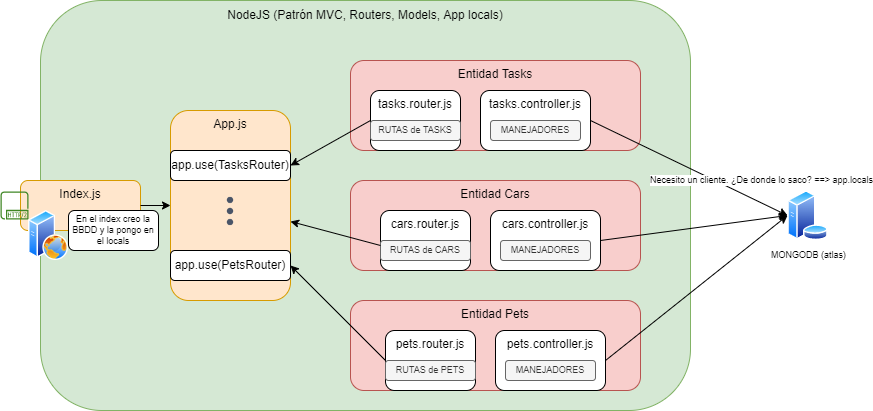

The diagram above was exported from draw.io. Its source (the exported page's mxGraphModel, read from the mxfile embedded in the PNG):
<mxGraphModel dx="782" dy="466" grid="1" gridSize="10" guides="1" tooltips="1" connect="1" arrows="1" fold="1" page="1" pageScale="1" pageWidth="827" pageHeight="1169" math="0" shadow="0">
  <root>
    <mxCell id="0" />
    <mxCell id="1" parent="0" />
    <mxCell id="u2ut7rulXx2vgqooMcd8-1" value="" style="rounded=1;whiteSpace=wrap;html=1;fillColor=#d5e8d4;strokeColor=#82b366;" vertex="1" parent="1">
      <mxGeometry x="80" y="70" width="650" height="410" as="geometry" />
    </mxCell>
    <mxCell id="u2ut7rulXx2vgqooMcd8-2" value="NodeJS (Patrón MVC, Routers, Models, App locals)" style="text;html=1;strokeColor=none;fillColor=none;align=center;verticalAlign=middle;whiteSpace=wrap;rounded=0;" vertex="1" parent="1">
      <mxGeometry x="265" y="70" width="280" height="30" as="geometry" />
    </mxCell>
    <mxCell id="u2ut7rulXx2vgqooMcd8-3" value="App.js" style="rounded=1;whiteSpace=wrap;html=1;verticalAlign=top;fillColor=#ffe6cc;strokeColor=#d79b00;" vertex="1" parent="1">
      <mxGeometry x="210" y="180" width="120" height="190" as="geometry" />
    </mxCell>
    <mxCell id="u2ut7rulXx2vgqooMcd8-4" value="Index.js" style="rounded=1;whiteSpace=wrap;html=1;verticalAlign=top;fillColor=#ffe6cc;strokeColor=#d79b00;" vertex="1" parent="1">
      <mxGeometry x="60" y="250" width="120" height="50" as="geometry" />
    </mxCell>
    <mxCell id="u2ut7rulXx2vgqooMcd8-5" value="" style="sketch=0;outlineConnect=0;fontColor=#232F3E;gradientColor=none;fillColor=#3F8624;strokeColor=none;dashed=0;verticalLabelPosition=bottom;verticalAlign=top;align=center;html=1;fontSize=12;fontStyle=0;aspect=fixed;pointerEvents=1;shape=mxgraph.aws4.http2_protocol;" vertex="1" parent="1">
      <mxGeometry x="40" y="261" width="28" height="28" as="geometry" />
    </mxCell>
    <mxCell id="u2ut7rulXx2vgqooMcd8-6" value="" style="aspect=fixed;perimeter=ellipsePerimeter;html=1;align=center;shadow=0;dashed=0;spacingTop=3;image;image=img/lib/active_directory/web_server.svg;" vertex="1" parent="1">
      <mxGeometry x="68" y="280" width="40" height="50" as="geometry" />
    </mxCell>
    <mxCell id="u2ut7rulXx2vgqooMcd8-7" value="" style="endArrow=classic;html=1;rounded=0;exitX=1;exitY=0.5;exitDx=0;exitDy=0;" edge="1" parent="1" source="u2ut7rulXx2vgqooMcd8-4" target="u2ut7rulXx2vgqooMcd8-3">
      <mxGeometry width="50" height="50" relative="1" as="geometry">
        <mxPoint x="380" y="300" as="sourcePoint" />
        <mxPoint x="430" y="250" as="targetPoint" />
      </mxGeometry>
    </mxCell>
    <mxCell id="u2ut7rulXx2vgqooMcd8-8" value="app.use(TasksRouter)" style="rounded=1;whiteSpace=wrap;html=1;" vertex="1" parent="1">
      <mxGeometry x="210" y="220" width="120" height="30" as="geometry" />
    </mxCell>
    <mxCell id="u2ut7rulXx2vgqooMcd8-10" value="" style="shape=image;html=1;verticalAlign=top;verticalLabelPosition=bottom;labelBackgroundColor=#ffffff;imageAspect=0;aspect=fixed;image=https://cdn1.iconfinder.com/data/icons/heroicons-ui/24/dots-vertical-128.png" vertex="1" parent="1">
      <mxGeometry x="251" y="262" width="38" height="38" as="geometry" />
    </mxCell>
    <mxCell id="u2ut7rulXx2vgqooMcd8-11" value="Entidad Tasks" style="rounded=1;whiteSpace=wrap;html=1;fillColor=#f8cecc;strokeColor=#b85450;verticalAlign=top;" vertex="1" parent="1">
      <mxGeometry x="390" y="130" width="290" height="90" as="geometry" />
    </mxCell>
    <mxCell id="u2ut7rulXx2vgqooMcd8-12" value="Entidad Cars" style="rounded=1;whiteSpace=wrap;html=1;fillColor=#f8cecc;strokeColor=#b85450;verticalAlign=top;" vertex="1" parent="1">
      <mxGeometry x="390" y="250" width="290" height="90" as="geometry" />
    </mxCell>
    <mxCell id="u2ut7rulXx2vgqooMcd8-13" value="Entidad Pets" style="rounded=1;whiteSpace=wrap;html=1;fillColor=#f8cecc;strokeColor=#b85450;verticalAlign=top;" vertex="1" parent="1">
      <mxGeometry x="390" y="370" width="290" height="90" as="geometry" />
    </mxCell>
    <mxCell id="u2ut7rulXx2vgqooMcd8-14" value="tasks.router.js" style="rounded=1;whiteSpace=wrap;html=1;verticalAlign=top;" vertex="1" parent="1">
      <mxGeometry x="410" y="160" width="90" height="60" as="geometry" />
    </mxCell>
    <mxCell id="u2ut7rulXx2vgqooMcd8-15" value="RUTAS de TASKS" style="rounded=1;whiteSpace=wrap;html=1;fontSize=9;fillColor=#f5f5f5;fontColor=#333333;strokeColor=#666666;" vertex="1" parent="1">
      <mxGeometry x="410" y="190" width="90" height="20" as="geometry" />
    </mxCell>
    <mxCell id="u2ut7rulXx2vgqooMcd8-16" value="tasks.controller.js" style="rounded=1;whiteSpace=wrap;html=1;verticalAlign=top;" vertex="1" parent="1">
      <mxGeometry x="520" y="160" width="110" height="60" as="geometry" />
    </mxCell>
    <mxCell id="u2ut7rulXx2vgqooMcd8-17" value="MANEJADORES" style="rounded=1;whiteSpace=wrap;html=1;fontSize=9;fillColor=#f5f5f5;fontColor=#333333;strokeColor=#666666;" vertex="1" parent="1">
      <mxGeometry x="530" y="190" width="90" height="20" as="geometry" />
    </mxCell>
    <mxCell id="u2ut7rulXx2vgqooMcd8-19" value="cars.router.js" style="rounded=1;whiteSpace=wrap;html=1;verticalAlign=top;" vertex="1" parent="1">
      <mxGeometry x="420" y="280" width="90" height="60" as="geometry" />
    </mxCell>
    <mxCell id="u2ut7rulXx2vgqooMcd8-20" value="RUTAS de CARS" style="rounded=1;whiteSpace=wrap;html=1;fontSize=9;fillColor=#f5f5f5;fontColor=#333333;strokeColor=#666666;" vertex="1" parent="1">
      <mxGeometry x="420" y="310" width="90" height="20" as="geometry" />
    </mxCell>
    <mxCell id="u2ut7rulXx2vgqooMcd8-21" value="cars.controller.js" style="rounded=1;whiteSpace=wrap;html=1;verticalAlign=top;" vertex="1" parent="1">
      <mxGeometry x="530" y="280" width="110" height="60" as="geometry" />
    </mxCell>
    <mxCell id="u2ut7rulXx2vgqooMcd8-22" value="MANEJADORES" style="rounded=1;whiteSpace=wrap;html=1;fontSize=9;fillColor=#f5f5f5;fontColor=#333333;strokeColor=#666666;" vertex="1" parent="1">
      <mxGeometry x="540" y="310" width="90" height="20" as="geometry" />
    </mxCell>
    <mxCell id="u2ut7rulXx2vgqooMcd8-23" value="pets.router.js" style="rounded=1;whiteSpace=wrap;html=1;verticalAlign=top;" vertex="1" parent="1">
      <mxGeometry x="425" y="400" width="90" height="60" as="geometry" />
    </mxCell>
    <mxCell id="u2ut7rulXx2vgqooMcd8-24" value="RUTAS de PETS" style="rounded=1;whiteSpace=wrap;html=1;fontSize=9;fillColor=#f5f5f5;fontColor=#333333;strokeColor=#666666;" vertex="1" parent="1">
      <mxGeometry x="425" y="430" width="90" height="20" as="geometry" />
    </mxCell>
    <mxCell id="u2ut7rulXx2vgqooMcd8-25" value="pets.controller.js" style="rounded=1;whiteSpace=wrap;html=1;verticalAlign=top;" vertex="1" parent="1">
      <mxGeometry x="535" y="400" width="110" height="60" as="geometry" />
    </mxCell>
    <mxCell id="u2ut7rulXx2vgqooMcd8-26" value="MANEJADORES" style="rounded=1;whiteSpace=wrap;html=1;fontSize=9;fillColor=#f5f5f5;fontColor=#333333;strokeColor=#666666;" vertex="1" parent="1">
      <mxGeometry x="545" y="430" width="90" height="20" as="geometry" />
    </mxCell>
    <mxCell id="u2ut7rulXx2vgqooMcd8-27" value="" style="endArrow=classic;html=1;rounded=0;fontSize=9;exitX=0;exitY=0.5;exitDx=0;exitDy=0;entryX=1;entryY=0.5;entryDx=0;entryDy=0;" edge="1" parent="1" source="u2ut7rulXx2vgqooMcd8-14" target="u2ut7rulXx2vgqooMcd8-8">
      <mxGeometry width="50" height="50" relative="1" as="geometry">
        <mxPoint x="380" y="320" as="sourcePoint" />
        <mxPoint x="430" y="270" as="targetPoint" />
      </mxGeometry>
    </mxCell>
    <mxCell id="u2ut7rulXx2vgqooMcd8-28" value="" style="endArrow=classic;html=1;rounded=0;fontSize=9;exitX=0;exitY=0.25;exitDx=0;exitDy=0;" edge="1" parent="1" source="u2ut7rulXx2vgqooMcd8-20" target="u2ut7rulXx2vgqooMcd8-3">
      <mxGeometry width="50" height="50" relative="1" as="geometry">
        <mxPoint x="380" y="320" as="sourcePoint" />
        <mxPoint x="430" y="270" as="targetPoint" />
      </mxGeometry>
    </mxCell>
    <mxCell id="u2ut7rulXx2vgqooMcd8-29" value="app.use(PetsRouter)" style="rounded=1;whiteSpace=wrap;html=1;" vertex="1" parent="1">
      <mxGeometry x="210" y="320" width="120" height="30" as="geometry" />
    </mxCell>
    <mxCell id="u2ut7rulXx2vgqooMcd8-30" value="" style="endArrow=classic;html=1;rounded=0;fontSize=9;exitX=0;exitY=0;exitDx=0;exitDy=0;entryX=1;entryY=0.5;entryDx=0;entryDy=0;" edge="1" parent="1" source="u2ut7rulXx2vgqooMcd8-24" target="u2ut7rulXx2vgqooMcd8-29">
      <mxGeometry width="50" height="50" relative="1" as="geometry">
        <mxPoint x="430" y="325" as="sourcePoint" />
        <mxPoint x="340" y="301" as="targetPoint" />
      </mxGeometry>
    </mxCell>
    <mxCell id="u2ut7rulXx2vgqooMcd8-31" value="MONGODB (atlas)" style="aspect=fixed;perimeter=ellipsePerimeter;html=1;align=center;shadow=0;dashed=0;spacingTop=3;image;image=img/lib/active_directory/database_server.svg;fontSize=9;" vertex="1" parent="1">
      <mxGeometry x="827" y="260" width="41" height="50" as="geometry" />
    </mxCell>
    <mxCell id="u2ut7rulXx2vgqooMcd8-32" value="" style="endArrow=classic;html=1;rounded=0;fontSize=9;exitX=1;exitY=0.5;exitDx=0;exitDy=0;entryX=0;entryY=0.5;entryDx=0;entryDy=0;" edge="1" parent="1" source="u2ut7rulXx2vgqooMcd8-16" target="u2ut7rulXx2vgqooMcd8-31">
      <mxGeometry width="50" height="50" relative="1" as="geometry">
        <mxPoint x="570" y="350" as="sourcePoint" />
        <mxPoint x="620" y="300" as="targetPoint" />
      </mxGeometry>
    </mxCell>
    <mxCell id="u2ut7rulXx2vgqooMcd8-36" value="Necesito un cliente. ¿De donde lo saco? ==&amp;gt; app.locals" style="edgeLabel;html=1;align=center;verticalAlign=middle;resizable=0;points=[];fontSize=9;" vertex="1" connectable="0" parent="u2ut7rulXx2vgqooMcd8-32">
      <mxGeometry x="0.3864" y="-1" relative="1" as="geometry">
        <mxPoint x="34" y="-7" as="offset" />
      </mxGeometry>
    </mxCell>
    <mxCell id="u2ut7rulXx2vgqooMcd8-33" value="" style="endArrow=classic;html=1;rounded=0;fontSize=9;exitX=1;exitY=0.5;exitDx=0;exitDy=0;entryX=0;entryY=0.5;entryDx=0;entryDy=0;" edge="1" parent="1" source="u2ut7rulXx2vgqooMcd8-21" target="u2ut7rulXx2vgqooMcd8-31">
      <mxGeometry width="50" height="50" relative="1" as="geometry">
        <mxPoint x="640" y="200" as="sourcePoint" />
        <mxPoint x="837" y="295" as="targetPoint" />
      </mxGeometry>
    </mxCell>
    <mxCell id="u2ut7rulXx2vgqooMcd8-34" value="" style="endArrow=classic;html=1;rounded=0;fontSize=9;exitX=1;exitY=0.5;exitDx=0;exitDy=0;entryX=0;entryY=0.5;entryDx=0;entryDy=0;" edge="1" parent="1" source="u2ut7rulXx2vgqooMcd8-25" target="u2ut7rulXx2vgqooMcd8-31">
      <mxGeometry width="50" height="50" relative="1" as="geometry">
        <mxPoint x="650" y="320" as="sourcePoint" />
        <mxPoint x="837" y="295" as="targetPoint" />
      </mxGeometry>
    </mxCell>
    <mxCell id="u2ut7rulXx2vgqooMcd8-37" value="En el index creo la BBDD y la pongo en el locals" style="rounded=1;whiteSpace=wrap;html=1;fontSize=9;" vertex="1" parent="1">
      <mxGeometry x="108" y="280" width="90" height="40" as="geometry" />
    </mxCell>
  </root>
</mxGraphModel>